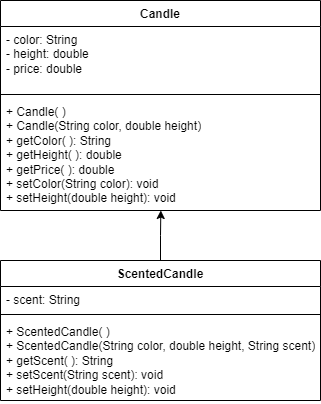

The diagram above was exported from draw.io. Its source (the exported page's mxGraphModel, read from the mxfile embedded in the PNG):
<mxGraphModel dx="468" dy="546" grid="1" gridSize="10" guides="1" tooltips="1" connect="1" arrows="1" fold="1" page="1" pageScale="1" pageWidth="850" pageHeight="1100" math="0" shadow="0">
  <root>
    <mxCell id="0" />
    <mxCell id="1" parent="0" />
    <mxCell id="2" value="Candle" style="swimlane;fontStyle=1;align=center;verticalAlign=top;childLayout=stackLayout;horizontal=1;startSize=26;horizontalStack=0;resizeParent=1;resizeParentMax=0;resizeLast=0;collapsible=1;marginBottom=0;whiteSpace=wrap;html=1;" vertex="1" parent="1">
      <mxGeometry x="850" y="560" width="320" height="210" as="geometry" />
    </mxCell>
    <mxCell id="3" value="- color: String&lt;div&gt;- height: double&lt;/div&gt;&lt;div&gt;- price: double&lt;/div&gt;" style="text;strokeColor=none;fillColor=none;align=left;verticalAlign=top;spacingLeft=4;spacingRight=4;overflow=hidden;rotatable=0;points=[[0,0.5],[1,0.5]];portConstraint=eastwest;whiteSpace=wrap;html=1;" vertex="1" parent="2">
      <mxGeometry y="26" width="320" height="64" as="geometry" />
    </mxCell>
    <mxCell id="4" value="" style="line;strokeWidth=1;fillColor=none;align=left;verticalAlign=middle;spacingTop=-1;spacingLeft=3;spacingRight=3;rotatable=0;labelPosition=right;points=[];portConstraint=eastwest;strokeColor=inherit;" vertex="1" parent="2">
      <mxGeometry y="90" width="320" height="8" as="geometry" />
    </mxCell>
    <mxCell id="5" value="+ Candle( )&lt;div&gt;+ Candle(String color, double height)&lt;/div&gt;&lt;div&gt;+ getColor( ): String&lt;/div&gt;&lt;div&gt;+ getHeight( ): double&lt;/div&gt;&lt;div&gt;+ getPrice( ): double&lt;/div&gt;&lt;div&gt;+ setColor(String color): void&lt;/div&gt;&lt;div&gt;+ setHeight(double height): void&lt;/div&gt;" style="text;strokeColor=none;fillColor=none;align=left;verticalAlign=top;spacingLeft=4;spacingRight=4;overflow=hidden;rotatable=0;points=[[0,0.5],[1,0.5]];portConstraint=eastwest;whiteSpace=wrap;html=1;" vertex="1" parent="2">
      <mxGeometry y="98" width="320" height="112" as="geometry" />
    </mxCell>
    <mxCell id="6" value="ScentedCandle" style="swimlane;fontStyle=1;align=center;verticalAlign=top;childLayout=stackLayout;horizontal=1;startSize=26;horizontalStack=0;resizeParent=1;resizeParentMax=0;resizeLast=0;collapsible=1;marginBottom=0;whiteSpace=wrap;html=1;" vertex="1" parent="1">
      <mxGeometry x="850" y="820" width="320" height="140" as="geometry" />
    </mxCell>
    <mxCell id="7" value="- scent: String" style="text;strokeColor=none;fillColor=none;align=left;verticalAlign=top;spacingLeft=4;spacingRight=4;overflow=hidden;rotatable=0;points=[[0,0.5],[1,0.5]];portConstraint=eastwest;whiteSpace=wrap;html=1;" vertex="1" parent="6">
      <mxGeometry y="26" width="320" height="24" as="geometry" />
    </mxCell>
    <mxCell id="8" value="" style="line;strokeWidth=1;fillColor=none;align=left;verticalAlign=middle;spacingTop=-1;spacingLeft=3;spacingRight=3;rotatable=0;labelPosition=right;points=[];portConstraint=eastwest;strokeColor=inherit;" vertex="1" parent="6">
      <mxGeometry y="50" width="320" height="8" as="geometry" />
    </mxCell>
    <mxCell id="9" value="+ ScentedCandle( )&lt;div&gt;+ ScentedCandle(String color, double height, String scent)&lt;/div&gt;&lt;div&gt;+ getScent( ): String&lt;/div&gt;&lt;div&gt;+ setScent(String scent): void&lt;/div&gt;&lt;div&gt;+ setHeight(double height): void&lt;/div&gt;&lt;div&gt;&lt;br&gt;&lt;/div&gt;" style="text;strokeColor=none;fillColor=none;align=left;verticalAlign=top;spacingLeft=4;spacingRight=4;overflow=hidden;rotatable=0;points=[[0,0.5],[1,0.5]];portConstraint=eastwest;whiteSpace=wrap;html=1;" vertex="1" parent="6">
      <mxGeometry y="58" width="320" height="82" as="geometry" />
    </mxCell>
    <mxCell id="10" style="edgeStyle=orthogonalEdgeStyle;rounded=0;orthogonalLoop=1;jettySize=auto;html=1;exitX=0.5;exitY=0;exitDx=0;exitDy=0;entryX=0.501;entryY=1;entryDx=0;entryDy=0;entryPerimeter=0;" edge="1" source="6" target="5" parent="1">
      <mxGeometry relative="1" as="geometry" />
    </mxCell>
  </root>
</mxGraphModel>